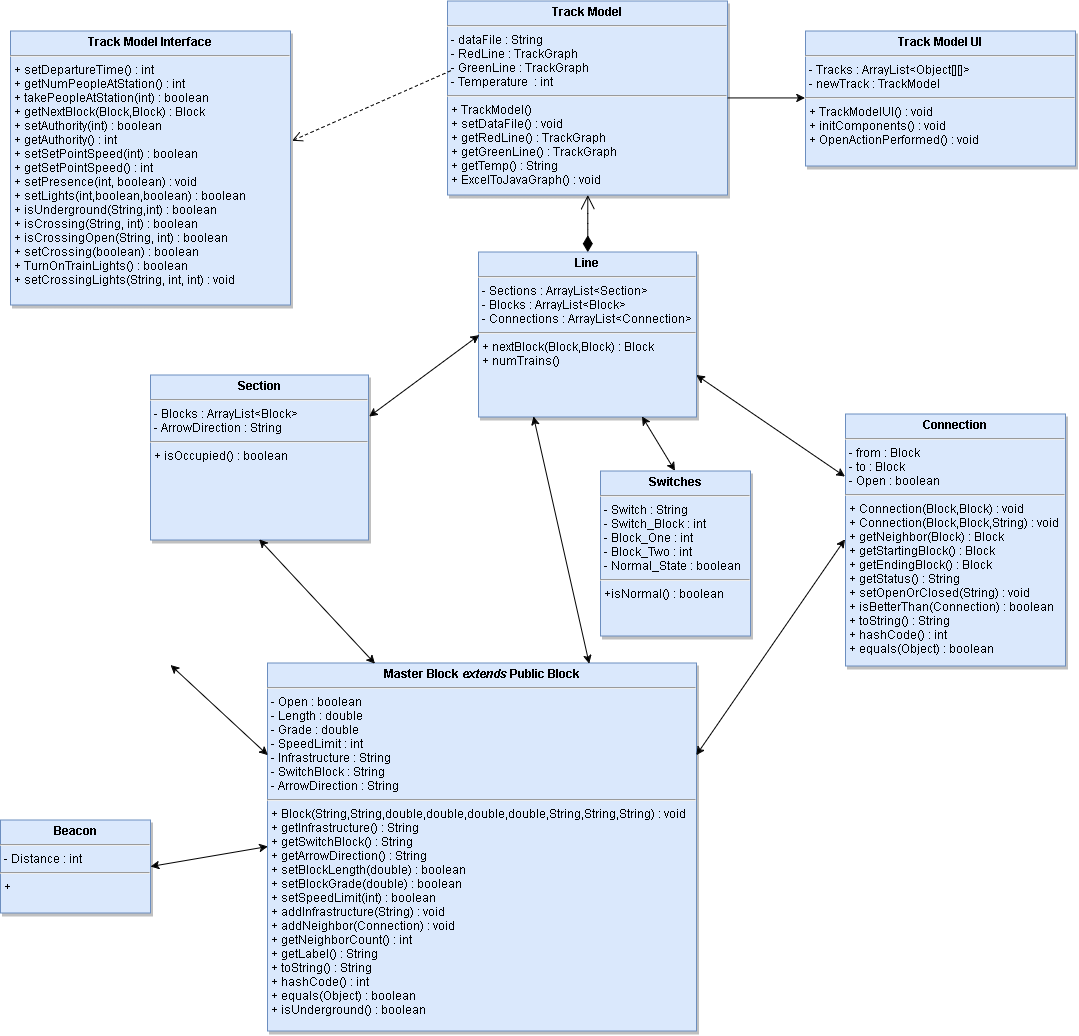

The diagram above was exported from draw.io. Its source (the exported page's mxGraphModel, read from the mxfile embedded in the PNG):
<mxGraphModel dx="3162" dy="2594.5" grid="0" gridSize="10" guides="1" tooltips="1" connect="1" arrows="1" fold="1" page="1" pageScale="1.5" pageWidth="826" pageHeight="1169" background="#ffffff" math="0" shadow="0">
  <root>
    <mxCell id="0" />
    <mxCell id="1" parent="0" />
    <mxCell id="2" value="&lt;p style=&quot;margin: 0px ; margin-top: 4px ; text-align: center&quot;&gt;&lt;b&gt;Connection&lt;/b&gt;&lt;/p&gt;&lt;hr&gt;&lt;p style=&quot;margin: 0px ; margin-left: 4px&quot;&gt;- from : Block&lt;br&gt;&lt;/p&gt;&lt;p style=&quot;margin: 0px ; margin-left: 4px&quot;&gt;- to : Block&lt;/p&gt;&lt;p style=&quot;margin: 0px ; margin-left: 4px&quot;&gt;- Open : boolean&lt;/p&gt;&lt;hr&gt;&lt;p style=&quot;margin: 0px ; margin-left: 4px&quot;&gt;+ Connection(Block,Block) : void&lt;br&gt;&lt;/p&gt;&lt;p style=&quot;margin: 0px ; margin-left: 4px&quot;&gt;+ Connection(Block,Block,String) : void&lt;/p&gt;&lt;p style=&quot;margin: 0px ; margin-left: 4px&quot;&gt;+ getNeighbor(Block) : Block&lt;/p&gt;&lt;p style=&quot;margin: 0px ; margin-left: 4px&quot;&gt;+ getStartingBlock() : Block&lt;/p&gt;&lt;p style=&quot;margin: 0px ; margin-left: 4px&quot;&gt;+ getEndingBlock() : Block&lt;/p&gt;&lt;p style=&quot;margin: 0px ; margin-left: 4px&quot;&gt;+ getStatus() : String&lt;/p&gt;&lt;p style=&quot;margin: 0px ; margin-left: 4px&quot;&gt;+ setOpenOrClosed(String) : void&lt;/p&gt;&lt;p style=&quot;margin: 0px ; margin-left: 4px&quot;&gt;+ isBetterThan(Connection) : boolean&lt;/p&gt;&lt;p style=&quot;margin: 0px ; margin-left: 4px&quot;&gt;+ toString() : String&lt;/p&gt;&lt;p style=&quot;margin: 0px ; margin-left: 4px&quot;&gt;+ hashCode() : int&lt;/p&gt;&lt;p style=&quot;margin: 0px ; margin-left: 4px&quot;&gt;+ equals(Object) : boolean&lt;/p&gt;" style="shadow=1;fillColor=#dae8fc;verticalAlign=top;align=left;overflow=fill;fontSize=12;fontFamily=Helvetica;html=1;strokeColor=#6c8ebf;" vertex="1" parent="1">
      <mxGeometry x="390" y="343" width="220" height="252" as="geometry" />
    </mxCell>
    <mxCell id="3" value="&lt;p style=&quot;margin: 0px ; margin-top: 4px ; text-align: center&quot;&gt;&lt;b&gt;Master Block &lt;i&gt;extends&lt;/i&gt; Public Block&lt;/b&gt;&lt;/p&gt;&lt;hr&gt;&lt;p style=&quot;margin: 0px ; margin-left: 4px&quot;&gt;&lt;span&gt;- Open : boolean&lt;/span&gt;&lt;/p&gt;&lt;p style=&quot;margin: 0px ; margin-left: 4px&quot;&gt;- Length : double&lt;/p&gt;&lt;p style=&quot;margin: 0px ; margin-left: 4px&quot;&gt;- Grade : double&lt;/p&gt;&lt;p style=&quot;margin: 0px ; margin-left: 4px&quot;&gt;- SpeedLimit : int&lt;/p&gt;&lt;p style=&quot;margin: 0px ; margin-left: 4px&quot;&gt;- Infrastructure : String&lt;/p&gt;&lt;p style=&quot;margin: 0px ; margin-left: 4px&quot;&gt;- SwitchBlock : String&lt;/p&gt;&lt;p style=&quot;margin: 0px ; margin-left: 4px&quot;&gt;- ArrowDirection : String&lt;/p&gt;&lt;hr&gt;&lt;p style=&quot;margin: 0px ; margin-left: 4px&quot;&gt;+ Block(String,String,double,double,double,double,String,String,String) : void&lt;/p&gt;&lt;p style=&quot;margin: 0px ; margin-left: 4px&quot;&gt;+ getInfrastructure() : String&lt;/p&gt;&lt;p style=&quot;margin: 0px ; margin-left: 4px&quot;&gt;+ getSwitchBlock() : String&lt;/p&gt;&lt;p style=&quot;margin: 0px ; margin-left: 4px&quot;&gt;+ getArrowDirection() : String&lt;/p&gt;&lt;p style=&quot;margin: 0px ; margin-left: 4px&quot;&gt;+ setBlockLength(double) : boolean&lt;/p&gt;&lt;p style=&quot;margin: 0px ; margin-left: 4px&quot;&gt;+ setBlockGrade(double) : boolean&lt;/p&gt;&lt;p style=&quot;margin: 0px ; margin-left: 4px&quot;&gt;+ setSpeedLimit(int) : boolean&lt;/p&gt;&lt;p style=&quot;margin: 0px ; margin-left: 4px&quot;&gt;+ addInfrastructure(String) : void&lt;/p&gt;&lt;p style=&quot;margin: 0px ; margin-left: 4px&quot;&gt;+ addNeighbor(Connection) : void&lt;/p&gt;&lt;p style=&quot;margin: 0px ; margin-left: 4px&quot;&gt;+ getNeighborCount() : int&lt;/p&gt;&lt;p style=&quot;margin: 0px ; margin-left: 4px&quot;&gt;+ getLabel() : String&lt;/p&gt;&lt;p style=&quot;margin: 0px ; margin-left: 4px&quot;&gt;+ toString() : String&lt;/p&gt;&lt;p style=&quot;margin: 0px ; margin-left: 4px&quot;&gt;+ hashCode() : int&lt;/p&gt;&lt;p style=&quot;margin: 0px ; margin-left: 4px&quot;&gt;+ equals(Object) : boolean&amp;nbsp;&lt;/p&gt;&lt;p style=&quot;margin: 0px ; margin-left: 4px&quot;&gt;+ isUnderground() : boolean&lt;/p&gt;&lt;p style=&quot;margin: 0px ; margin-left: 4px&quot;&gt;&lt;br&gt;&lt;/p&gt;" style="shadow=1;fillColor=#dae8fc;verticalAlign=top;align=left;overflow=fill;fontSize=12;fontFamily=Helvetica;html=1;strokeColor=#6c8ebf;" vertex="1" parent="1">
      <mxGeometry x="-188" y="592" width="429" height="368" as="geometry" />
    </mxCell>
    <mxCell id="4" value="&lt;p style=&quot;margin: 0px ; margin-top: 4px ; text-align: center&quot;&gt;&lt;b&gt;Switches&lt;/b&gt;&lt;/p&gt;&lt;hr&gt;&lt;p style=&quot;margin: 0px ; margin-left: 4px&quot;&gt;- Switch : String&lt;br&gt;&lt;/p&gt;&lt;p style=&quot;margin: 0px ; margin-left: 4px&quot;&gt;- Switch_Block : int&lt;/p&gt;&lt;p style=&quot;margin: 0px ; margin-left: 4px&quot;&gt;- Block_One : int&lt;/p&gt;&lt;p style=&quot;margin: 0px ; margin-left: 4px&quot;&gt;- Block_Two : int&lt;/p&gt;&lt;p style=&quot;margin: 0px ; margin-left: 4px&quot;&gt;- Normal_State : boolean&lt;/p&gt;&lt;hr&gt;&lt;p style=&quot;margin: 0px ; margin-left: 4px&quot;&gt;+isNormal() : boolean&lt;br&gt;&lt;/p&gt;" style="shadow=1;fillColor=#dae8fc;verticalAlign=top;align=left;overflow=fill;fontSize=12;fontFamily=Helvetica;html=1;strokeColor=#6c8ebf;" vertex="1" parent="1">
      <mxGeometry x="145" y="400" width="150" height="165" as="geometry" />
    </mxCell>
    <mxCell id="5" value="&lt;p style=&quot;margin: 0px ; margin-top: 4px ; text-align: center&quot;&gt;&lt;b&gt;Track Model&lt;/b&gt;&lt;/p&gt;&lt;hr&gt;&lt;p style=&quot;margin: 0px ; margin-left: 4px&quot;&gt;- dataFile : String&lt;/p&gt;&lt;p style=&quot;margin: 0px ; margin-left: 4px&quot;&gt;- RedLine : TrackGraph&lt;/p&gt;&lt;p style=&quot;margin: 0px ; margin-left: 4px&quot;&gt;- GreenLine : TrackGraph&lt;/p&gt;&lt;p style=&quot;margin: 0px ; margin-left: 4px&quot;&gt;- Temperature &amp;nbsp;: int&lt;/p&gt;&lt;hr&gt;&lt;p style=&quot;margin: 0px ; margin-left: 4px&quot;&gt;+ TrackModel()&lt;/p&gt;&lt;p style=&quot;margin: 0px ; margin-left: 4px&quot;&gt;+ setDataFile() : void&lt;/p&gt;&lt;p style=&quot;margin: 0px ; margin-left: 4px&quot;&gt;+ getRedLine() : TrackGraph&lt;/p&gt;&lt;p style=&quot;margin: 0px ; margin-left: 4px&quot;&gt;+ getGreenLine() : TrackGraph&lt;/p&gt;&lt;p style=&quot;margin: 0px ; margin-left: 4px&quot;&gt;+ getTemp() : String&lt;/p&gt;&lt;p style=&quot;margin: 0px ; margin-left: 4px&quot;&gt;+ ExcelToJavaGraph() : void&lt;/p&gt;" style="shadow=1;fillColor=#dae8fc;verticalAlign=top;align=left;overflow=fill;fontSize=12;fontFamily=Helvetica;html=1;strokeColor=#6c8ebf;" vertex="1" parent="1">
      <mxGeometry x="-8" y="-70" width="280" height="194" as="geometry" />
    </mxCell>
    <mxCell id="6" value="&lt;p style=&quot;margin: 0px ; margin-top: 4px ; text-align: center&quot;&gt;&lt;b&gt;Track Model Interface&lt;/b&gt;&lt;/p&gt;&lt;hr&gt;&lt;p style=&quot;margin: 0px ; margin-left: 4px&quot;&gt;+ setDepartureTime() : int&lt;/p&gt;&lt;p style=&quot;margin: 0px ; margin-left: 4px&quot;&gt;+ getNumPeopleAtStation() : int&lt;/p&gt;&lt;p style=&quot;margin: 0px ; margin-left: 4px&quot;&gt;+ takePeopleAtStation(int) : boolean&lt;/p&gt;&lt;p style=&quot;margin: 0px ; margin-left: 4px&quot;&gt;+ getNextBlock(Block,Block) : Block&lt;/p&gt;&lt;p style=&quot;margin: 0px ; margin-left: 4px&quot;&gt;+ setAuthority(int) : boolean&lt;/p&gt;&lt;p style=&quot;margin: 0px ; margin-left: 4px&quot;&gt;+ getAuthority() : int&lt;/p&gt;&lt;p style=&quot;margin: 0px ; margin-left: 4px&quot;&gt;+ setSetPointSpeed(int) : boolean&lt;/p&gt;&lt;p style=&quot;margin: 0px ; margin-left: 4px&quot;&gt;+ getSetPointSpeed() : int&lt;/p&gt;&lt;p style=&quot;margin: 0px ; margin-left: 4px&quot;&gt;+ setPresence(int, boolean) : void&lt;/p&gt;&lt;p style=&quot;margin: 0px ; margin-left: 4px&quot;&gt;+ setLights(int,boolean,boolean) : boolean&lt;/p&gt;&lt;p style=&quot;margin: 0px ; margin-left: 4px&quot;&gt;+ isUnderground(String,int) : boolean&lt;/p&gt;&lt;p style=&quot;margin: 0px ; margin-left: 4px&quot;&gt;+ isCrossing(String, int) : boolean&lt;/p&gt;&lt;p style=&quot;margin: 0px ; margin-left: 4px&quot;&gt;+ isCrossingOpen(String, int) : boolean&lt;/p&gt;&lt;p style=&quot;margin: 0px ; margin-left: 4px&quot;&gt;+ setCrossing(boolean) : boolean&lt;/p&gt;&lt;p style=&quot;margin: 0px ; margin-left: 4px&quot;&gt;+ TurnOnTrainLights() : boolean&lt;/p&gt;&lt;p style=&quot;margin: 0px ; margin-left: 4px&quot;&gt;+ setCrossingLights(String, int, int) : void&lt;/p&gt;" style="shadow=1;fillColor=#dae8fc;verticalAlign=top;align=left;overflow=fill;fontSize=12;fontFamily=Helvetica;html=1;strokeColor=#6c8ebf;" vertex="1" parent="1">
      <mxGeometry x="-445" y="-40" width="280" height="274" as="geometry" />
    </mxCell>
    <mxCell id="7" value="" style="html=1;verticalAlign=bottom;endArrow=open;dashed=1;endSize=8;entryX=1.007;entryY=0.4;entryPerimeter=0;exitX=0.011;exitY=0.363;exitPerimeter=0;" edge="1" source="5" target="6" parent="1">
      <mxGeometry relative="1" as="geometry">
        <mxPoint x="-53" y="-15" as="sourcePoint" />
        <mxPoint x="-200" y="-190" as="targetPoint" />
        <Array as="points" />
      </mxGeometry>
    </mxCell>
    <mxCell id="8" value="&lt;p style=&quot;margin: 0px ; margin-top: 4px ; text-align: center&quot;&gt;&lt;b&gt;Track Model UI&lt;/b&gt;&lt;/p&gt;&lt;hr&gt;&lt;p style=&quot;margin: 0px ; margin-left: 4px&quot;&gt;- Tracks : ArrayList&amp;lt;Object[][]&amp;gt;&lt;/p&gt;&lt;p style=&quot;margin: 0px ; margin-left: 4px&quot;&gt;- newTrack : TrackModel&lt;/p&gt;&lt;hr&gt;&lt;p style=&quot;margin: 0px ; margin-left: 4px&quot;&gt;+ TrackModelUI() : void&lt;/p&gt;&lt;p style=&quot;margin: 0px ; margin-left: 4px&quot;&gt;+ initComponents() : void&lt;/p&gt;&lt;p style=&quot;margin: 0px ; margin-left: 4px&quot;&gt;+ OpenActionPerformed() : void&lt;/p&gt;&lt;p style=&quot;margin: 0px ; margin-left: 4px&quot;&gt;&lt;br&gt;&lt;/p&gt;" style="shadow=1;fillColor=#dae8fc;verticalAlign=top;align=left;overflow=fill;fontSize=12;fontFamily=Helvetica;html=1;strokeColor=#6c8ebf;" vertex="1" parent="1">
      <mxGeometry x="350" y="-40" width="270" height="135" as="geometry" />
    </mxCell>
    <mxCell id="9" value="" style="endArrow=classic;html=1;exitX=1;exitY=0.5;entryX=0;entryY=0.5;" edge="1" source="5" target="8" parent="1">
      <mxGeometry width="50" height="50" relative="1" as="geometry">
        <mxPoint x="82" y="-70" as="sourcePoint" />
        <mxPoint x="91" y="-114" as="targetPoint" />
      </mxGeometry>
    </mxCell>
    <mxCell id="10" value="" style="endArrow=open;html=1;endSize=12;startArrow=diamondThin;startSize=14;startFill=1;edgeStyle=orthogonalEdgeStyle;align=left;verticalAlign=bottom;exitX=0.5;exitY=0;" edge="1" source="11" target="5" parent="1">
      <mxGeometry x="-1" y="3" relative="1" as="geometry">
        <mxPoint x="90" y="233" as="sourcePoint" />
        <mxPoint x="91.14285714285711" y="102" as="targetPoint" />
        <Array as="points" />
      </mxGeometry>
    </mxCell>
    <mxCell id="11" value="&lt;p style=&quot;margin: 0px ; margin-top: 4px ; text-align: center&quot;&gt;&lt;b&gt;Line&lt;/b&gt;&lt;/p&gt;&lt;hr&gt;&lt;p style=&quot;margin: 0px ; margin-left: 4px&quot;&gt;- Sections : ArrayList&amp;lt;Section&amp;gt;&lt;/p&gt;&lt;p style=&quot;margin: 0px ; margin-left: 4px&quot;&gt;- Blocks : ArrayList&amp;lt;Block&amp;gt;&lt;/p&gt;&lt;p style=&quot;margin: 0px ; margin-left: 4px&quot;&gt;- Connections : ArrayList&amp;lt;Connection&amp;gt;&lt;/p&gt;&lt;hr&gt;&lt;p style=&quot;margin: 0px ; margin-left: 4px&quot;&gt;+ nextBlock(Block,Block) : Block&lt;br&gt;&lt;/p&gt;&lt;p style=&quot;margin: 0px ; margin-left: 4px&quot;&gt;+ numTrains()&lt;/p&gt;" style="shadow=1;fillColor=#dae8fc;verticalAlign=top;align=left;overflow=fill;fontSize=12;fontFamily=Helvetica;html=1;strokeColor=#6c8ebf;" vertex="1" parent="1">
      <mxGeometry x="23" y="181" width="218" height="165" as="geometry" />
    </mxCell>
    <mxCell id="12" value="" style="endArrow=classic;startArrow=classic;html=1;entryX=0;entryY=0.25;exitX=1;exitY=0.75;" edge="1" source="11" target="2" parent="1">
      <mxGeometry width="50" height="50" relative="1" as="geometry">
        <mxPoint x="298" y="406" as="sourcePoint" />
        <mxPoint x="348" y="356" as="targetPoint" />
      </mxGeometry>
    </mxCell>
    <mxCell id="13" value="" style="endArrow=classic;startArrow=classic;html=1;entryX=0;entryY=0.5;exitX=1;exitY=0.25;" edge="1" source="3" target="2" parent="1">
      <mxGeometry width="50" height="50" relative="1" as="geometry">
        <mxPoint x="176" y="535" as="sourcePoint" />
        <mxPoint x="411" y="483.5" as="targetPoint" />
      </mxGeometry>
    </mxCell>
    <mxCell id="14" value="" style="endArrow=classic;startArrow=classic;html=1;exitX=0.75;exitY=0;entryX=0.25;entryY=1;" edge="1" source="3" target="11" parent="1">
      <mxGeometry width="50" height="50" relative="1" as="geometry">
        <mxPoint x="31" y="538.5" as="sourcePoint" />
        <mxPoint x="290" y="406" as="targetPoint" />
      </mxGeometry>
    </mxCell>
    <mxCell id="15" value="" style="endArrow=classic;startArrow=classic;html=1;exitX=0.5;exitY=0;entryX=0.75;entryY=1;" edge="1" source="4" target="11" parent="1">
      <mxGeometry width="50" height="50" relative="1" as="geometry">
        <mxPoint x="214" y="514.5" as="sourcePoint" />
        <mxPoint x="265" y="450.5" as="targetPoint" />
      </mxGeometry>
    </mxCell>
    <mxCell id="16" value="" style="endArrow=classic;startArrow=classic;html=1;entryX=1;entryY=0.5;exitX=0;exitY=0.25;" edge="1" source="3" parent="1">
      <mxGeometry width="50" height="50" relative="1" as="geometry">
        <mxPoint x="-356" y="676" as="sourcePoint" />
        <mxPoint x="-284.85714285714266" y="594.0714285714289" as="targetPoint" />
      </mxGeometry>
    </mxCell>
    <mxCell id="17" value="&lt;p style=&quot;margin: 0px ; margin-top: 4px ; text-align: center&quot;&gt;&lt;b&gt;Beacon&lt;/b&gt;&lt;/p&gt;&lt;hr&gt;&lt;p style=&quot;margin: 0px ; margin-left: 4px&quot;&gt;- Distance : int&lt;/p&gt;&lt;hr&gt;&lt;p style=&quot;margin: 0px ; margin-left: 4px&quot;&gt;+&lt;/p&gt;" style="shadow=1;fillColor=#dae8fc;verticalAlign=top;align=left;overflow=fill;fontSize=12;fontFamily=Helvetica;html=1;strokeColor=#6c8ebf;" vertex="1" parent="1">
      <mxGeometry x="-455" y="749" width="150" height="93" as="geometry" />
    </mxCell>
    <mxCell id="18" value="" style="endArrow=classic;startArrow=classic;html=1;entryX=1;entryY=0.5;exitX=0;exitY=0.5;" edge="1" source="3" target="17" parent="1">
      <mxGeometry width="50" height="50" relative="1" as="geometry">
        <mxPoint x="-385" y="916.5" as="sourcePoint" />
        <mxPoint x="-585" y="730.5" as="targetPoint" />
      </mxGeometry>
    </mxCell>
    <mxCell id="19" value="&lt;p style=&quot;margin: 0px ; margin-top: 4px ; text-align: center&quot;&gt;&lt;b&gt;Section&lt;/b&gt;&lt;/p&gt;&lt;hr&gt;&lt;p style=&quot;margin: 0px ; margin-left: 4px&quot;&gt;- Blocks : ArrayList&amp;lt;Block&amp;gt;&lt;/p&gt;&lt;p style=&quot;margin: 0px ; margin-left: 4px&quot;&gt;- ArrowDirection : String&lt;/p&gt;&lt;hr&gt;&lt;p style=&quot;margin: 0px ; margin-left: 4px&quot;&gt;+ isOccupied() : boolean&lt;br&gt;&lt;/p&gt;" style="shadow=1;fillColor=#dae8fc;verticalAlign=top;align=left;overflow=fill;fontSize=12;fontFamily=Helvetica;html=1;strokeColor=#6c8ebf;" vertex="1" parent="1">
      <mxGeometry x="-305" y="304" width="218" height="165" as="geometry" />
    </mxCell>
    <mxCell id="20" value="" style="endArrow=classic;startArrow=classic;html=1;exitX=0.25;exitY=0;entryX=0.5;entryY=1;" edge="1" source="3" target="19" parent="1">
      <mxGeometry width="50" height="50" relative="1" as="geometry">
        <mxPoint x="-40" y="584.5" as="sourcePoint" />
        <mxPoint x="-69" y="326.5" as="targetPoint" />
      </mxGeometry>
    </mxCell>
    <mxCell id="21" value="" style="endArrow=classic;startArrow=classic;html=1;exitX=0;exitY=0.5;entryX=1;entryY=0.25;" edge="1" source="11" target="19" parent="1">
      <mxGeometry width="50" height="50" relative="1" as="geometry">
        <mxPoint x="-25" y="430.5" as="sourcePoint" />
        <mxPoint x="-87" y="374.5" as="targetPoint" />
        <Array as="points" />
      </mxGeometry>
    </mxCell>
  </root>
</mxGraphModel>